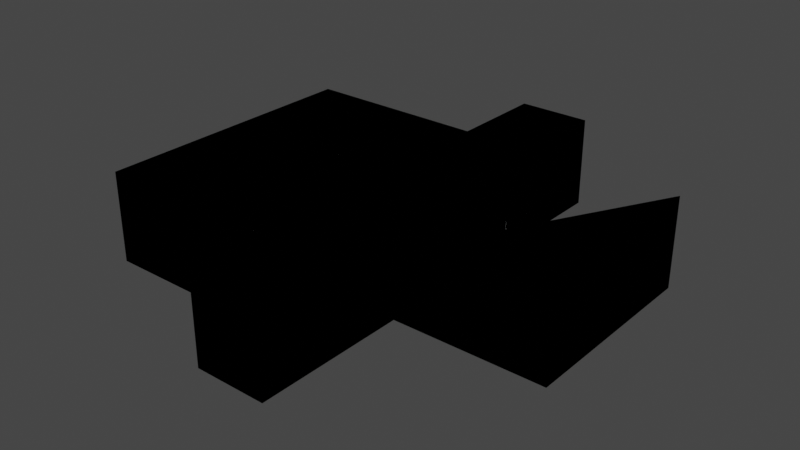 # Source: House01.blend  (saved by Blender 2.80.75; exported with 4.5.12 LTS)
import bpy
from mathutils import Matrix  # noqa: F401  (used for matrix-valued properties, if any)

bpy.ops.wm.read_factory_settings(use_empty=True)
scene = bpy.context.scene
scene.name = 'Scene'

# ---- collections
col_collection = bpy.data.collections.new('Collection'); scene.collection.children.link(col_collection)

# ---- materials (node trees are filled in below, after node groups)
mat_material_004 = bpy.data.materials.new('Material.004')
mat_material_004.use_transparent_shadow = False
mat_material_005 = bpy.data.materials.new('Material.005')
mat_material_005.use_transparent_shadow = False

# ---- material node trees
mat_material_004.use_nodes = True; mat_material_004.node_tree.nodes.clear()
_N = mat_material_004.node_tree.nodes; _L = mat_material_004.node_tree.links
n0 = _N.new('ShaderNodeOutputMaterial'); n0.name = 'Material Output'; n0.location = (300, 300)
n1 = _N.new('ShaderNodeBsdfPrincipled'); n1.name = 'Principled BSDF'; n1.location = (10, 300)
n1.distribution = 'GGX'
n1.subsurface_method = 'BURLEY'
n1.inputs[3].default_value = 1.45
n1.inputs[27].default_value = (0.0, 0.0, 0.0, 1.0)
n1.inputs[28].default_value = 1.0
_L.new(n1.outputs[0], n0.inputs[0])
n0.is_active_output = True
mat_material_005.use_nodes = True; mat_material_005.node_tree.nodes.clear()
_N = mat_material_005.node_tree.nodes; _L = mat_material_005.node_tree.links
n0 = _N.new('ShaderNodeOutputMaterial'); n0.name = 'Material Output'; n0.location = (300, 300)
n1 = _N.new('ShaderNodeBsdfPrincipled'); n1.name = 'Principled BSDF'; n1.location = (10, 300)
n1.distribution = 'GGX'
n1.subsurface_method = 'BURLEY'
n1.inputs[3].default_value = 1.45
n1.inputs[27].default_value = (0.0, 0.0, 0.0, 1.0)
n1.inputs[28].default_value = 1.0
_L.new(n1.outputs[0], n0.inputs[0])
n0.is_active_output = True

# ---- world
world_world = bpy.data.worlds.new('World'); scene.world = world_world
world_world.use_nodes = True; world_world.node_tree.nodes.clear()
_N = world_world.node_tree.nodes; _L = world_world.node_tree.links
n0 = _N.new('ShaderNodeOutputWorld'); n0.name = 'World Output'; n0.location = (300, 300)
n1 = _N.new('ShaderNodeBackground'); n1.name = 'Background'; n1.location = (10, 300)
n1.inputs[0].default_value = (0.05088, 0.05088, 0.05088, 1.0)
_L.new(n1.outputs[0], n0.inputs[0])
n0.is_active_output = True
world_world.color = (0.05088, 0.05088, 0.05088)
world_world.use_sun_shadow = False
world_world.sun_shadow_jitter_overblur = 0.0

# ---- meshes
me_plane = bpy.data.meshes.new('Plane')
me_plane.from_pydata([(-22.56, -52.46, 0.0), (33.07, -52.46, 0.0), (-22.56, 216.7, 0.0), (33.07, 216.7, 0.0), (-22.56, 3.959, 0.0), (33.07, 3.959, 0.0), (-164.2, 216.7, 0.0), (-164.2, 3.959, 0.0), (33.07, 65.31, 0.0), (-22.56, 65.31, 0.0), (-164.2, 131.3, 0.0), (150.6, 216.7, 0.0), (150.6, 65.31, 0.0), (-22.56, -52.46, 69.7), (33.07, -52.46, 69.7), (-22.56, 216.7, 69.7), (33.07, 216.7, 69.7), (-22.56, 3.959, 69.7), (33.07, 3.959, 69.7), (-164.2, 216.7, 69.7), (-164.2, 3.959, 69.7), (33.07, 65.31, 69.7), (-164.2, 65.31, 69.7), (150.6, 216.7, 69.7), (150.6, 65.31, 69.7), (33.07, 291.6, 0.0), (-22.56, 291.6, 0.0), (33.07, 291.6, 69.7), (-22.56, 291.6, 69.7), (-54.69, 3.959, 0.0), (-54.69, 216.7, 0.0), (-54.69, 131.3, 0.0), (-54.69, 3.959, 69.7), (-54.69, 216.7, 69.7), (33.07, 115.8, 0.0), (33.07, 166.2, 0.0), (-22.56, 166.2, 0.0), (-22.56, 115.8, 0.0), (-164.2, 174.0, 0.0), (-164.2, 131.4, 0.0), (150.6, 115.8, 0.0), (150.6, 166.2, 0.0), (-164.2, 166.2, 69.7), (-164.2, 115.8, 69.7), (150.6, 115.8, 69.7), (150.6, 166.2, 69.7), (-54.69, 174.0, 0.0), (-54.69, 142.9, 0.0), (-164.2, 131.3, 10.56), (-54.69, 216.7, 64.92), (-54.69, 131.3, 10.56), (-54.69, 174.0, 10.56), (-54.69, 142.9, 10.56), (-22.56, 216.7, 9.492), (33.07, 216.7, 9.492), (33.07, 65.31, 9.492), (33.07, 3.959, 9.492), (150.6, 65.31, 9.492), (-22.56, -52.46, 9.492), (-22.56, 3.959, 9.492), (-164.2, 3.959, 9.492), (-164.2, 85.52, 9.492), (33.07, -52.46, 9.492), (-164.2, 216.7, 9.492), (-22.56, 291.6, 9.492), (33.07, 291.6, 9.492), (-54.69, 216.7, 9.492), (-54.69, 3.959, 9.492), (-164.2, 129.2, 9.492), (-164.2, 173.0, 9.492), (150.6, 166.2, 9.492), (150.6, 115.8, 9.492), (-22.56, 3.959, 12.18), (-10.53, -52.46, 0.0), (21.04, -52.46, 0.0), (15.65, 216.7, 0.0), (-10.53, 216.7, 0.0), (21.04, 3.959, 0.0), (-10.53, 3.959, 0.0), (21.04, 65.31, 0.0), (-10.53, 65.31, 0.0), (-10.53, -52.46, 69.7), (21.04, -52.46, 69.7), (21.04, 291.6, 0.0), (-10.53, 291.6, 0.0), (21.04, 291.6, 69.7), (-10.53, 291.6, 69.7), (21.04, 115.8, 0.0), (-10.53, 115.8, 0.0), (21.04, 166.2, 0.0), (-10.53, 166.2, 0.0), (21.04, 291.6, 9.492), (-10.53, 291.6, 9.492), (-10.53, -52.46, 9.492), (21.04, -52.46, 9.492), (-10.53, -52.46, 60.93), (21.04, -52.46, 60.93), (-22.56, 44.62, 0.0), (-22.56, 24.88, 0.0), (-164.2, 59.68, 0.0), (-164.2, 32.41, 0.0), (33.07, 24.88, 0.0), (33.07, 44.62, 0.0), (-164.2, 44.62, 69.7), (-164.2, 24.88, 69.7), (33.07, 24.88, 69.7), (33.07, 44.62, 69.7), (-54.69, 59.68, 0.0), (-54.69, 32.41, 0.0), (-164.2, 57.63, 9.492), (-164.2, 31.39, 9.492), (33.07, 24.88, 9.492), (33.07, 44.62, 9.492), (-10.53, 24.88, 0.0), (-10.53, 44.62, 0.0), (21.04, 24.88, 0.0), (21.04, 44.62, 0.0), (-54.69, 3.959, 11.09), (-54.69, 131.3, 11.09), (-54.69, 59.68, 11.09), (-54.69, 32.41, 11.09), (-22.56, 216.7, 9.837), (33.07, 216.7, 9.837), (15.65, 216.7, 9.837), (-10.53, 216.7, 9.837)], [], [(89, 35, 3, 75), (74, 1, 5, 77), (46, 30, 6, 38), (107, 31, 10, 99), (116, 102, 8, 79), (34, 8, 12, 40), (111, 56, 18, 105), (57, 55, 21, 24), (109, 61, 22, 103), (93, 81, 13, 58), (67, 60, 20, 32), (71, 57, 24, 44), (56, 62, 14, 18), (69, 63, 19, 42), (66, 53, 15, 33), (91, 65, 27, 85), (54, 16, 27, 65), (75, 3, 25, 83), (53, 2, 26, 64), (63, 66, 33, 19), (59, 67, 32, 17), (97, 9, 31, 107), (36, 2, 30, 46), (9, 37, 47, 31), (37, 36, 46, 47), (61, 68, 43, 22), (68, 69, 42, 43), (23, 70, 45), (70, 71, 44, 45), (3, 35, 41, 11), (35, 34, 40, 41), (31, 47, 39, 10), (47, 46, 38, 39), (79, 8, 34, 87), (87, 34, 35, 89), (30, 49, 51, 46), (31, 47, 52, 50), (10, 31, 50, 48), (41, 40, 71, 70), (11, 41, 70, 23), (39, 38, 69, 68), (10, 39, 68, 61), (4, 29, 67, 59), (6, 30, 66, 63), (15, 53, 64, 28), (3, 54, 65, 25), (83, 25, 65, 91), (3, 11, 23, 54), (30, 2, 53, 66), (38, 6, 63, 69), (5, 1, 62, 56), (40, 12, 57, 71), (29, 7, 60, 67), (73, 93, 58, 0), (99, 10, 61, 109), (0, 4, 59, 58), (12, 8, 55, 57), (101, 5, 56, 111), (58, 59, 72, 13), (1, 62, 94, 74), (26, 84, 92, 64), (84, 83, 91, 92), (37, 88, 90, 36), (88, 87, 89, 90), (9, 80, 88, 37), (80, 79, 87, 88), (2, 76, 84, 26), (76, 75, 83, 84), (64, 92, 86, 28), (92, 91, 85, 86), (62, 14, 82, 94), (82, 81, 95, 96), (97, 114, 80, 9), (114, 116, 79, 80), (0, 73, 78, 4), (73, 74, 77, 78), (36, 90, 76, 2), (90, 89, 75, 76), (78, 77, 115, 113), (113, 115, 116, 114), (4, 78, 113, 98), (98, 113, 114, 97), (8, 102, 112, 55), (102, 101, 111, 112), (7, 100, 110, 60), (100, 99, 109, 110), (4, 98, 108, 29), (98, 97, 107, 108), (60, 110, 104, 20), (110, 109, 103, 104), (55, 112, 106, 21), (112, 111, 105, 106), (77, 5, 101, 115), (115, 101, 102, 116), (29, 108, 100, 7), (108, 107, 99, 100), (31, 118, 119, 107), (29, 108, 120, 117), (3, 122, 123, 75), (2, 76, 124, 121)])
me_plane.polygons.foreach_set('material_index', [1, 1, 1, 1, 1, 1, 0, 0, 0, 0, 0, 0, 0, 0, 0, 0, 0, 1, 0, 0, 0, 1, 1, 1, 1, 0, 0, 0, 0, 1, 1, 1, 1, 1, 1, 0, 0, 0, 0, 0, 0, 0, 0, 0, 0, 0, 0, 0, 0, 0, 0, 0, 0, 0, 0, 0, 0, 0, 0, 0, 0, 0, 1, 1, 1, 1, 1, 1, 0, 0, 0, 0, 1, 1, 1, 1, 1, 1, 1, 1, 1, 1, 0, 0, 0, 0, 1, 1, 0, 0, 0, 0, 1, 1, 1, 1, 0, 0, 0, 0])
_uv = me_plane.uv_layers.new(name='UVMap')
_uv.uv.foreach_set('vector', [0.6667, 0.7903, 1.0, 0.7903, 1.0, 1.0, 0.6667, 1.0, 0.6667, 0.0, 1.0, 0.0, 1.0, 0.1159, 0.6667, 0.1159, 0.0, 0.7903, 0.0, 1.0, 0.0, 1.0, 0.0, 0.7903, 0.0, 0.2859, 0.0, 0.3709, 0.0, 0.3709, 0.0, 0.2859, 0.6667, 0.2859, 1.0, 0.2859, 1.0, 0.3709, 0.6667, 0.3709, 1.0, 0.5806, 1.0, 0.3709, 1.0, 0.3709, 1.0, 0.5806, 1.0, 0.2009, 1.0, 0.1159, 1.0, 0.1159, 1.0, 0.2009, 1.0, 0.3709, 1.0, 0.3709, 1.0, 0.3709, 1.0, 0.3709, 0.0, 0.2859, 0.0, 0.3709, 0.0, 0.3709, 0.0, 0.2859, 0.3333, 0.0, 0.3333, 0.0, 0.0, 0.0, 0.0, 0.0, 0.0, 0.1159, 0.0, 0.1159, 0.0, 0.1159, 0.0, 0.1159, 1.0, 0.5806, 1.0, 0.3709, 1.0, 0.3709, 1.0, 0.5806, 1.0, 0.1159, 1.0, 0.0, 1.0, 0.0, 1.0, 0.1159, 0.0, 0.7903, 0.0, 1.0, 0.0, 1.0, 0.0, 0.7903, 0.0, 1.0, 0.0, 1.0, 0.0, 1.0, 0.0, 1.0, 0.6667, 1.0, 1.0, 1.0, 1.0, 1.0, 0.6667, 1.0, 1.0, 1.0, 1.0, 1.0, 1.0, 1.0, 1.0, 1.0, 0.6667, 1.0, 1.0, 1.0, 1.0, 1.0, 0.6667, 1.0, 0.0, 1.0, 0.0, 1.0, 0.0, 1.0, 0.0, 1.0, 0.0, 1.0, 0.0, 1.0, 0.0, 1.0, 0.0, 1.0, 0.0, 0.1159, 0.0, 0.1159, 0.0, 0.1159, 0.0, 0.1159, 0.0, 0.2859, 0.0, 0.3709, 0.0, 0.3709, 0.0, 0.2859, 0.0, 0.7903, 0.0, 1.0, 0.0, 1.0, 0.0, 0.7903, 0.0, 0.3709, 0.0, 0.5806, 0.0, 0.5806, 0.0, 0.3709, 0.0, 0.5806, 0.0, 0.7903, 0.0, 0.7903, 0.0, 0.5806, 0.0, 0.3709, 0.0, 0.5806, 0.0, 0.5806, 0.0, 0.3709, 0.0, 0.5806, 0.0, 0.7903, 0.0, 0.7903, 0.0, 0.5806, 1.0, 1.0, 1.0, 0.7903, 1.0, 0.7903, 1.0, 0.7903, 1.0, 0.5806, 1.0, 0.5806, 1.0, 0.7903, 1.0, 1.0, 1.0, 0.7903, 1.0, 0.7903, 1.0, 1.0, 1.0, 0.7903, 1.0, 0.5806, 1.0, 0.5806, 1.0, 0.7903, 0.0, 0.3709, 0.0, 0.5806, 0.0, 0.5806, 0.0, 0.3709, 0.0, 0.5806, 0.0, 0.7903, 0.0, 0.7903, 0.0, 0.5806, 0.6667, 0.3709, 1.0, 0.3709, 1.0, 0.5806, 0.6667, 0.5806, 0.6667, 0.5806, 1.0, 0.5806, 1.0, 0.7903, 0.6667, 0.7903, 0.0, 1.0, 0.0, 1.0, 0.0, 0.7903, 0.0, 0.7903, 0.0, 0.3709, 0.0, 0.5806, 0.0, 0.5806, 0.0, 0.3709, 0.0, 0.3709, 0.0, 0.3709, 0.0, 0.3709, 0.0, 0.3709, 1.0, 0.7903, 1.0, 0.5806, 1.0, 0.5806, 1.0, 0.7903, 1.0, 1.0, 1.0, 0.7903, 1.0, 0.7903, 1.0, 1.0, 0.0, 0.5806, 0.0, 0.7903, 0.0, 0.7903, 0.0, 0.5806, 0.0, 0.3709, 0.0, 0.5806, 0.0, 0.5806, 0.0, 0.3709, 0.0, 0.1159, 0.0, 0.1159, 0.0, 0.1159, 0.0, 0.1159, 0.0, 1.0, 0.0, 1.0, 0.0, 1.0, 0.0, 1.0, 0.0, 1.0, 0.0, 1.0, 0.0, 1.0, 0.0, 1.0, 1.0, 1.0, 1.0, 1.0, 1.0, 1.0, 1.0, 1.0, 0.6667, 1.0, 1.0, 1.0, 1.0, 1.0, 0.6667, 1.0, 1.0, 1.0, 1.0, 1.0, 1.0, 1.0, 1.0, 1.0, 0.0, 1.0, 0.0, 1.0, 0.0, 1.0, 0.0, 1.0, 0.0, 0.7903, 0.0, 1.0, 0.0, 1.0, 0.0, 0.7903, 1.0, 0.1159, 1.0, 0.0, 1.0, 0.0, 1.0, 0.1159, 1.0, 0.5806, 1.0, 0.3709, 1.0, 0.3709, 1.0, 0.5806, 0.0, 0.1159, 0.0, 0.1159, 0.0, 0.1159, 0.0, 0.1159, 0.3333, 0.0, 0.3333, 0.0, 0.0, 0.0, 0.0, 0.0, 0.0, 0.2859, 0.0, 0.3709, 0.0, 0.3709, 0.0, 0.2859, 0.0, 0.0, 0.0, 0.1159, 0.0, 0.1159, 0.0, 0.0, 1.0, 0.3709, 1.0, 0.3709, 1.0, 0.3709, 1.0, 0.3709, 1.0, 0.2009, 1.0, 0.1159, 1.0, 0.1159, 1.0, 0.2009, 0.0, 0.0, 0.0, 0.1159, 0.0, 0.1159, 0.0, 0.0, 1.0, 0.0, 1.0, 0.0, 0.6667, 0.0, 0.6667, 0.0, 0.0, 1.0, 0.3333, 1.0, 0.3333, 1.0, 0.0, 1.0, 0.3333, 1.0, 0.6667, 1.0, 0.6667, 1.0, 0.3333, 1.0, 0.0, 0.5806, 0.3333, 0.5806, 0.3333, 0.7903, 0.0, 0.7903, 0.3333, 0.5806, 0.6667, 0.5806, 0.6667, 0.7903, 0.3333, 0.7903, 0.0, 0.3709, 0.3333, 0.3709, 0.3333, 0.5806, 0.0, 0.5806, 0.3333, 0.3709, 0.6667, 0.3709, 0.6667, 0.5806, 0.3333, 0.5806, 0.0, 1.0, 0.3333, 1.0, 0.3333, 1.0, 0.0, 1.0, 0.3333, 1.0, 0.6667, 1.0, 0.6667, 1.0, 0.3333, 1.0, 0.0, 1.0, 0.3333, 1.0, 0.3333, 1.0, 0.0, 1.0, 0.3333, 1.0, 0.6667, 1.0, 0.6667, 1.0, 0.3333, 1.0, 1.0, 0.0, 1.0, 0.0, 0.6667, 0.0, 0.6667, 0.0, 0.0, 0.0, 0.0, 0.0, 0.0, 0.0, 0.0, 0.0, 0.0, 0.2859, 0.3333, 0.2859, 0.3333, 0.3709, 0.0, 0.3709, 0.3333, 0.2859, 0.6667, 0.2859, 0.6667, 0.3709, 0.3333, 0.3709, 0.0, 0.0, 0.3333, 0.0, 0.3333, 0.1159, 0.0, 0.1159, 0.3333, 0.0, 0.6667, 0.0, 0.6667, 0.1159, 0.3333, 0.1159, 0.0, 0.7903, 0.3333, 0.7903, 0.3333, 1.0, 0.0, 1.0, 0.3333, 0.7903, 0.6667, 0.7903, 0.6667, 1.0, 0.3333, 1.0, 0.3333, 0.1159, 0.6667, 0.1159, 0.6667, 0.2009, 0.3333, 0.2009, 0.3333, 0.2009, 0.6667, 0.2009, 0.6667, 0.2859, 0.3333, 0.2859, 0.0, 0.1159, 0.3333, 0.1159, 0.3333, 0.2009, 0.0, 0.2009, 0.0, 0.2009, 0.3333, 0.2009, 0.3333, 0.2859, 0.0, 0.2859, 1.0, 0.3709, 1.0, 0.2859, 1.0, 0.2859, 1.0, 0.3709, 1.0, 0.2859, 1.0, 0.2009, 1.0, 0.2009, 1.0, 0.2859, 0.0, 0.1159, 0.0, 0.2009, 0.0, 0.2009, 0.0, 0.1159, 0.0, 0.2009, 0.0, 0.2859, 0.0, 0.2859, 0.0, 0.2009, 0.0, 0.1159, 0.0, 0.2009, 0.0, 0.2009, 0.0, 0.1159, 0.0, 0.2009, 0.0, 0.2859, 0.0, 0.2859, 0.0, 0.2009, 0.0, 0.1159, 0.0, 0.2009, 0.0, 0.2009, 0.0, 0.1159, 0.0, 0.2009, 0.0, 0.2859, 0.0, 0.2859, 0.0, 0.2009, 1.0, 0.3709, 1.0, 0.2859, 1.0, 0.2859, 1.0, 0.3709, 1.0, 0.2859, 1.0, 0.2009, 1.0, 0.2009, 1.0, 0.2859, 0.6667, 0.1159, 1.0, 0.1159, 1.0, 0.2009, 0.6667, 0.2009, 0.6667, 0.2009, 1.0, 0.2009, 1.0, 0.2859, 0.6667, 0.2859, 0.0, 0.1159, 0.0, 0.2009, 0.0, 0.2009, 0.0, 0.1159, 0.0, 0.2009, 0.0, 0.2859, 0.0, 0.2859, 0.0, 0.2009, 0.0, 0.3709, 0.0, 0.3709, 0.0, 0.2859, 0.0, 0.2859, 0.0, 0.1159, 0.0, 0.2009, 0.0, 0.2009, 0.0, 0.1159, 1.0, 1.0, 1.0, 1.0, 0.6667, 1.0, 0.6667, 1.0, 0.0, 1.0, 0.3333, 1.0, 0.3333, 1.0, 0.0, 1.0])
me_plane.materials.append(mat_material_004)
me_plane.materials.append(mat_material_005)
me_plane.use_remesh_preserve_volume = False
me_plane.use_remesh_preserve_attributes = False
me_plane.use_mirror_vertex_groups = False
me_plane.update()
me_plane_001 = bpy.data.meshes.new('Plane.001')
me_plane_001.from_pydata([(-22.56, -52.46, 0.0), (33.07, -52.46, 0.0), (-22.56, 216.7, 0.0), (33.07, 216.7, 0.0), (-22.56, 3.959, 0.0), (33.07, 3.959, 0.0), (-164.2, 216.7, 0.0), (-164.2, 3.959, 0.0), (33.07, 65.31, 0.0), (-22.56, 65.31, 0.0), (-164.2, 131.3, 0.0), (150.6, 216.7, 0.0), (150.6, 65.31, 0.0), (-22.56, -52.46, 69.7), (33.07, -52.46, 69.7), (-22.56, 216.7, 69.7), (33.07, 216.7, 69.7), (-22.56, 3.959, 69.7), (33.07, 3.959, 69.7), (-164.2, 216.7, 69.7), (-164.2, 3.959, 69.7), (33.07, 65.31, 69.7), (-164.2, 65.31, 69.7), (150.6, 216.7, 69.7), (150.6, 65.31, 69.7), (33.07, 291.6, 0.0), (-22.56, 291.6, 0.0), (33.07, 291.6, 69.7), (-22.56, 291.6, 69.7), (-54.69, 3.959, 0.0), (-54.69, 216.7, 0.0), (-54.69, 131.3, 0.0), (-54.69, 3.959, 69.7), (-54.69, 216.7, 69.7), (33.07, 115.8, 0.0), (33.07, 166.2, 0.0), (-22.56, 166.2, 0.0), (-22.56, 115.8, 0.0), (-164.2, 174.0, 0.0), (-164.2, 131.4, 0.0), (150.6, 115.8, 0.0), (150.6, 166.2, 0.0), (-164.2, 166.2, 69.7), (-164.2, 115.8, 69.7), (150.6, 115.8, 69.7), (150.6, 166.2, 69.7), (-54.69, 174.0, 0.0), (-54.69, 142.9, 0.0), (-164.2, 131.3, 10.56), (-54.69, 216.7, 64.92), (-54.69, 131.3, 10.56), (-54.69, 174.0, 10.56), (-54.69, 142.9, 10.56), (-22.56, 216.7, 9.492), (33.07, 216.7, 9.492), (33.07, 65.31, 9.492), (33.07, 3.959, 9.492), (150.6, 65.31, 9.492), (-22.56, -52.46, 9.492), (-22.56, 3.959, 9.492), (-164.2, 3.959, 9.492), (-164.2, 85.52, 9.492), (33.07, -52.46, 9.492), (-164.2, 216.7, 9.492), (-22.56, 291.6, 9.492), (33.07, 291.6, 9.492), (-54.69, 216.7, 9.492), (-54.69, 3.959, 9.492), (-164.2, 129.2, 9.492), (-164.2, 173.0, 9.492), (150.6, 166.2, 9.492), (150.6, 115.8, 9.492), (-22.56, 3.959, 12.18), (-10.53, -52.46, 0.0), (21.04, -52.46, 0.0), (15.62, 216.7, 0.0), (-10.53, 216.7, 0.0), (21.04, 3.959, 0.0), (-10.53, 3.959, 0.0), (21.04, 65.31, 0.0), (-10.53, 65.31, 0.0), (-10.53, -52.46, 69.7), (21.04, -52.46, 69.7), (21.04, 291.6, 0.0), (-10.53, 291.6, 0.0), (21.04, 291.6, 69.7), (-10.53, 291.6, 69.7), (21.04, 115.8, 0.0), (-10.53, 115.8, 0.0), (21.04, 166.2, 0.0), (-10.53, 166.2, 0.0), (21.04, 291.6, 9.492), (-10.53, 291.6, 9.492), (-10.53, -52.46, 9.492), (21.04, -52.46, 9.492), (-10.53, -52.46, 60.93), (21.04, -52.46, 60.93), (-22.56, 44.62, 0.0), (-22.56, 24.88, 0.0), (-164.2, 59.68, 0.0), (-164.2, 32.41, 0.0), (33.07, 24.88, 0.0), (33.07, 44.62, 0.0), (-164.2, 44.62, 69.7), (-164.2, 24.88, 69.7), (33.07, 24.88, 69.7), (33.07, 44.62, 69.7), (-54.69, 59.68, 0.0), (-54.69, 32.41, 0.0), (-164.2, 57.63, 9.492), (-164.2, 31.39, 9.492), (33.07, 24.88, 9.492), (33.07, 44.62, 9.492), (-10.53, 24.88, 0.0), (-10.53, 44.62, 0.0), (21.04, 24.88, 0.0), (21.04, 44.62, 0.0), (-54.69, 3.959, 11.09), (-54.69, 131.3, 11.09), (-54.69, 59.68, 11.09), (-54.69, 32.41, 11.09), (-22.56, 216.7, 9.837), (33.07, 216.7, 9.837), (15.62, 216.7, 9.837), (-10.53, 216.7, 9.837)], [], [(89, 75, 3, 35), (74, 77, 5, 1), (46, 38, 6, 30), (107, 99, 10, 31), (116, 79, 8, 102), (34, 40, 12, 8), (111, 105, 18, 56), (57, 24, 21, 55), (109, 103, 22, 61), (93, 58, 13, 81), (67, 32, 20, 60), (71, 44, 24, 57), (56, 18, 14, 62), (69, 42, 19, 63), (66, 33, 15, 53), (91, 85, 27, 65), (54, 65, 27, 16), (75, 83, 25, 3), (53, 64, 26, 2), (63, 19, 33, 66), (59, 17, 32, 67), (97, 107, 31, 9), (36, 46, 30, 2), (9, 31, 47, 37), (37, 47, 46, 36), (61, 22, 43, 68), (68, 43, 42, 69), (23, 45, 70), (70, 45, 44, 71), (3, 11, 41, 35), (35, 41, 40, 34), (31, 10, 39, 47), (47, 39, 38, 46), (79, 87, 34, 8), (87, 89, 35, 34), (30, 46, 51, 49), (31, 50, 52, 47), (10, 48, 50, 31), (41, 70, 71, 40), (11, 23, 70, 41), (39, 68, 69, 38), (10, 61, 68, 39), (4, 59, 67, 29), (6, 63, 66, 30), (15, 28, 64, 53), (3, 25, 65, 54), (83, 91, 65, 25), (3, 54, 23, 11), (30, 66, 53, 2), (38, 69, 63, 6), (5, 56, 62, 1), (40, 71, 57, 12), (29, 67, 60, 7), (73, 0, 58, 93), (99, 109, 61, 10), (0, 58, 59, 4), (12, 57, 55, 8), (101, 111, 56, 5), (58, 13, 72, 59), (1, 74, 94, 62), (26, 64, 92, 84), (84, 92, 91, 83), (37, 36, 90, 88), (88, 90, 89, 87), (9, 37, 88, 80), (80, 88, 87, 79), (2, 26, 84, 76), (76, 84, 83, 75), (64, 28, 86, 92), (92, 86, 85, 91), (62, 94, 82, 14), (82, 96, 95, 81), (97, 9, 80, 114), (114, 80, 79, 116), (0, 4, 78, 73), (73, 78, 77, 74), (36, 2, 76, 90), (90, 76, 75, 89), (78, 113, 115, 77), (113, 114, 116, 115), (4, 98, 113, 78), (98, 97, 114, 113), (8, 55, 112, 102), (102, 112, 111, 101), (7, 60, 110, 100), (100, 110, 109, 99), (4, 29, 108, 98), (98, 108, 107, 97), (60, 20, 104, 110), (110, 104, 103, 109), (55, 21, 106, 112), (112, 106, 105, 111), (77, 115, 101, 5), (115, 116, 102, 101), (29, 7, 100, 108), (108, 100, 99, 107), (31, 107, 119, 118), (29, 117, 120, 108), (3, 75, 123, 122), (2, 121, 124, 76)])
me_plane_001.polygons.foreach_set('material_index', [1, 1, 1, 1, 1, 1, 0, 0, 0, 0, 0, 0, 0, 0, 0, 0, 0, 1, 0, 0, 0, 1, 1, 1, 1, 0, 0, 0, 0, 1, 1, 1, 1, 1, 1, 0, 0, 0, 0, 0, 0, 0, 0, 0, 0, 0, 0, 0, 0, 0, 0, 0, 0, 0, 0, 0, 0, 0, 0, 0, 0, 0, 1, 1, 1, 1, 1, 1, 0, 0, 0, 0, 1, 1, 1, 1, 1, 1, 1, 1, 1, 1, 0, 0, 0, 0, 1, 1, 0, 0, 0, 0, 1, 1, 1, 1, 0, 0, 0, 0])
_uv = me_plane_001.uv_layers.new(name='UVMap')
_uv.uv.foreach_set('vector', [0.6667, 0.7903, 0.6667, 1.0, 1.0, 1.0, 1.0, 0.7903, 0.6667, 0.0, 0.6667, 0.1159, 1.0, 0.1159, 1.0, 0.0, 0.0, 0.7903, 0.0, 0.7903, 0.0, 1.0, 0.0, 1.0, 0.0, 0.2859, 0.0, 0.2859, 0.0, 0.3709, 0.0, 0.3709, 0.6667, 0.2859, 0.6667, 0.3709, 1.0, 0.3709, 1.0, 0.2859, 1.0, 0.5806, 1.0, 0.5806, 1.0, 0.3709, 1.0, 0.3709, 1.0, 0.2009, 1.0, 0.2009, 1.0, 0.1159, 1.0, 0.1159, 1.0, 0.3709, 1.0, 0.3709, 1.0, 0.3709, 1.0, 0.3709, 0.0, 0.2859, 0.0, 0.2859, 0.0, 0.3709, 0.0, 0.3709, 0.3333, 0.0, 0.0, 0.0, 0.0, 0.0, 0.3333, 0.0, 0.0, 0.1159, 0.0, 0.1159, 0.0, 0.1159, 0.0, 0.1159, 1.0, 0.5806, 1.0, 0.5806, 1.0, 0.3709, 1.0, 0.3709, 1.0, 0.1159, 1.0, 0.1159, 1.0, 0.0, 1.0, 0.0, 0.0, 0.7903, 0.0, 0.7903, 0.0, 1.0, 0.0, 1.0, 0.0, 1.0, 0.0, 1.0, 0.0, 1.0, 0.0, 1.0, 0.6667, 1.0, 0.6667, 1.0, 1.0, 1.0, 1.0, 1.0, 1.0, 1.0, 1.0, 1.0, 1.0, 1.0, 1.0, 1.0, 0.6667, 1.0, 0.6667, 1.0, 1.0, 1.0, 1.0, 1.0, 0.0, 1.0, 0.0, 1.0, 0.0, 1.0, 0.0, 1.0, 0.0, 1.0, 0.0, 1.0, 0.0, 1.0, 0.0, 1.0, 0.0, 0.1159, 0.0, 0.1159, 0.0, 0.1159, 0.0, 0.1159, 0.0, 0.2859, 0.0, 0.2859, 0.0, 0.3709, 0.0, 0.3709, 0.0, 0.7903, 0.0, 0.7903, 0.0, 1.0, 0.0, 1.0, 0.0, 0.3709, 0.0, 0.3709, 0.0, 0.5806, 0.0, 0.5806, 0.0, 0.5806, 0.0, 0.5806, 0.0, 0.7903, 0.0, 0.7903, 0.0, 0.3709, 0.0, 0.3709, 0.0, 0.5806, 0.0, 0.5806, 0.0, 0.5806, 0.0, 0.5806, 0.0, 0.7903, 0.0, 0.7903, 1.0, 1.0, 1.0, 0.7903, 1.0, 0.7903, 1.0, 0.7903, 1.0, 0.7903, 1.0, 0.5806, 1.0, 0.5806, 1.0, 1.0, 1.0, 1.0, 1.0, 0.7903, 1.0, 0.7903, 1.0, 0.7903, 1.0, 0.7903, 1.0, 0.5806, 1.0, 0.5806, 0.0, 0.3709, 0.0, 0.3709, 0.0, 0.5806, 0.0, 0.5806, 0.0, 0.5806, 0.0, 0.5806, 0.0, 0.7903, 0.0, 0.7903, 0.6667, 0.3709, 0.6667, 0.5806, 1.0, 0.5806, 1.0, 0.3709, 0.6667, 0.5806, 0.6667, 0.7903, 1.0, 0.7903, 1.0, 0.5806, 0.0, 1.0, 0.0, 0.7903, 0.0, 0.7903, 0.0, 1.0, 0.0, 0.3709, 0.0, 0.3709, 0.0, 0.5806, 0.0, 0.5806, 0.0, 0.3709, 0.0, 0.3709, 0.0, 0.3709, 0.0, 0.3709, 1.0, 0.7903, 1.0, 0.7903, 1.0, 0.5806, 1.0, 0.5806, 1.0, 1.0, 1.0, 1.0, 1.0, 0.7903, 1.0, 0.7903, 0.0, 0.5806, 0.0, 0.5806, 0.0, 0.7903, 0.0, 0.7903, 0.0, 0.3709, 0.0, 0.3709, 0.0, 0.5806, 0.0, 0.5806, 0.0, 0.1159, 0.0, 0.1159, 0.0, 0.1159, 0.0, 0.1159, 0.0, 1.0, 0.0, 1.0, 0.0, 1.0, 0.0, 1.0, 0.0, 1.0, 0.0, 1.0, 0.0, 1.0, 0.0, 1.0, 1.0, 1.0, 1.0, 1.0, 1.0, 1.0, 1.0, 1.0, 0.6667, 1.0, 0.6667, 1.0, 1.0, 1.0, 1.0, 1.0, 1.0, 1.0, 1.0, 1.0, 1.0, 1.0, 1.0, 1.0, 0.0, 1.0, 0.0, 1.0, 0.0, 1.0, 0.0, 1.0, 0.0, 0.7903, 0.0, 0.7903, 0.0, 1.0, 0.0, 1.0, 1.0, 0.1159, 1.0, 0.1159, 1.0, 0.0, 1.0, 0.0, 1.0, 0.5806, 1.0, 0.5806, 1.0, 0.3709, 1.0, 0.3709, 0.0, 0.1159, 0.0, 0.1159, 0.0, 0.1159, 0.0, 0.1159, 0.3333, 0.0, 0.0, 0.0, 0.0, 0.0, 0.3333, 0.0, 0.0, 0.2859, 0.0, 0.2859, 0.0, 0.3709, 0.0, 0.3709, 0.0, 0.0, 0.0, 0.0, 0.0, 0.1159, 0.0, 0.1159, 1.0, 0.3709, 1.0, 0.3709, 1.0, 0.3709, 1.0, 0.3709, 1.0, 0.2009, 1.0, 0.2009, 1.0, 0.1159, 1.0, 0.1159, 0.0, 0.0, 0.0, 0.0, 0.0, 0.1159, 0.0, 0.1159, 1.0, 0.0, 0.6667, 0.0, 0.6667, 0.0, 1.0, 0.0, 0.0, 1.0, 0.0, 1.0, 0.3333, 1.0, 0.3333, 1.0, 0.3333, 1.0, 0.3333, 1.0, 0.6667, 1.0, 0.6667, 1.0, 0.0, 0.5806, 0.0, 0.7903, 0.3333, 0.7903, 0.3333, 0.5806, 0.3333, 0.5806, 0.3333, 0.7903, 0.6667, 0.7903, 0.6667, 0.5806, 0.0, 0.3709, 0.0, 0.5806, 0.3333, 0.5806, 0.3333, 0.3709, 0.3333, 0.3709, 0.3333, 0.5806, 0.6667, 0.5806, 0.6667, 0.3709, 0.0, 1.0, 0.0, 1.0, 0.3333, 1.0, 0.3333, 1.0, 0.3333, 1.0, 0.3333, 1.0, 0.6667, 1.0, 0.6667, 1.0, 0.0, 1.0, 0.0, 1.0, 0.3333, 1.0, 0.3333, 1.0, 0.3333, 1.0, 0.3333, 1.0, 0.6667, 1.0, 0.6667, 1.0, 1.0, 0.0, 0.6667, 0.0, 0.6667, 0.0, 1.0, 0.0, 0.0, 0.0, 0.0, 0.0, 0.0, 0.0, 0.0, 0.0, 0.0, 0.2859, 0.0, 0.3709, 0.3333, 0.3709, 0.3333, 0.2859, 0.3333, 0.2859, 0.3333, 0.3709, 0.6667, 0.3709, 0.6667, 0.2859, 0.0, 0.0, 0.0, 0.1159, 0.3333, 0.1159, 0.3333, 0.0, 0.3333, 0.0, 0.3333, 0.1159, 0.6667, 0.1159, 0.6667, 0.0, 0.0, 0.7903, 0.0, 1.0, 0.3333, 1.0, 0.3333, 0.7903, 0.3333, 0.7903, 0.3333, 1.0, 0.6667, 1.0, 0.6667, 0.7903, 0.3333, 0.1159, 0.3333, 0.2009, 0.6667, 0.2009, 0.6667, 0.1159, 0.3333, 0.2009, 0.3333, 0.2859, 0.6667, 0.2859, 0.6667, 0.2009, 0.0, 0.1159, 0.0, 0.2009, 0.3333, 0.2009, 0.3333, 0.1159, 0.0, 0.2009, 0.0, 0.2859, 0.3333, 0.2859, 0.3333, 0.2009, 1.0, 0.3709, 1.0, 0.3709, 1.0, 0.2859, 1.0, 0.2859, 1.0, 0.2859, 1.0, 0.2859, 1.0, 0.2009, 1.0, 0.2009, 0.0, 0.1159, 0.0, 0.1159, 0.0, 0.2009, 0.0, 0.2009, 0.0, 0.2009, 0.0, 0.2009, 0.0, 0.2859, 0.0, 0.2859, 0.0, 0.1159, 0.0, 0.1159, 0.0, 0.2009, 0.0, 0.2009, 0.0, 0.2009, 0.0, 0.2009, 0.0, 0.2859, 0.0, 0.2859, 0.0, 0.1159, 0.0, 0.1159, 0.0, 0.2009, 0.0, 0.2009, 0.0, 0.2009, 0.0, 0.2009, 0.0, 0.2859, 0.0, 0.2859, 1.0, 0.3709, 1.0, 0.3709, 1.0, 0.2859, 1.0, 0.2859, 1.0, 0.2859, 1.0, 0.2859, 1.0, 0.2009, 1.0, 0.2009, 0.6667, 0.1159, 0.6667, 0.2009, 1.0, 0.2009, 1.0, 0.1159, 0.6667, 0.2009, 0.6667, 0.2859, 1.0, 0.2859, 1.0, 0.2009, 0.0, 0.1159, 0.0, 0.1159, 0.0, 0.2009, 0.0, 0.2009, 0.0, 0.2009, 0.0, 0.2009, 0.0, 0.2859, 0.0, 0.2859, 0.0, 0.3709, 0.0, 0.2859, 0.0, 0.2859, 0.0, 0.3709, 0.0, 0.1159, 0.0, 0.1159, 0.0, 0.2009, 0.0, 0.2009, 1.0, 1.0, 0.6667, 1.0, 0.6667, 1.0, 1.0, 1.0, 0.0, 1.0, 0.0, 1.0, 0.3333, 1.0, 0.3333, 1.0])
me_plane_001.materials.append(mat_material_004)
me_plane_001.materials.append(mat_material_005)
me_plane_001.use_remesh_preserve_volume = False
me_plane_001.use_remesh_preserve_attributes = False
me_plane_001.use_mirror_vertex_groups = False
me_plane_001.update()

# ---- objects
ob_plane = bpy.data.objects.new('Plane', me_plane)
ob_collision = bpy.data.objects.new('Collision', me_plane_001)

# ---- transforms, parenting, visibility, modifiers, constraints
ob_plane.location = (0.0, 0.0, 0.0)
ob_plane.lineart.crease_threshold = 0.0
ob_collision.location = (0.0, 0.0, 0.0)
ob_collision.lineart.crease_threshold = 0.0

# ---- collection membership
col_collection.objects.link(ob_plane)
col_collection.objects.link(ob_collision)

# ---- scene / render settings (as saved in the file)
scene.frame_start = 1; scene.frame_end = 250; scene.frame_set(1)
scene.render.engine = 'BLENDER_EEVEE_NEXT'
scene.cycles.use_denoising = False
scene.cycles.samples = 128
scene.cycles.sampling_pattern = 'TABULATED_SOBOL'
scene.cycles.use_adaptive_sampling = False
scene.cycles.use_light_tree = False
scene.view_settings.view_transform = 'Filmic'
bpy.context.view_layer.update()

# ---- added for rendering (the .blend has no active camera and no usable light): camera, sun
cam_auto = bpy.data.cameras.new('AutoCamera')
cam_auto.lens = 50.0
cam_auto.sensor_width = 36.0
cam_auto.clip_end = 7656.41
ob_auto_camera = bpy.data.objects.new('AutoCamera', cam_auto)
scene.collection.objects.link(ob_auto_camera)
ob_auto_camera.location = (429.427, -403.942, 383.863)
ob_auto_camera.rotation_euler = (1.09748, -7.21219e-08, 0.694738)
scene.camera = ob_auto_camera
light_auto_sun = bpy.data.lights.new('AutoSun', 'SUN')
light_auto_sun.energy = 3.0
light_auto_sun.angle = 0.0523599
ob_auto_sun = bpy.data.objects.new('AutoSun', light_auto_sun)
scene.collection.objects.link(ob_auto_sun)
ob_auto_sun.rotation_euler = (0.872665, 0.174533, 0.523599)
bpy.context.view_layer.update()
